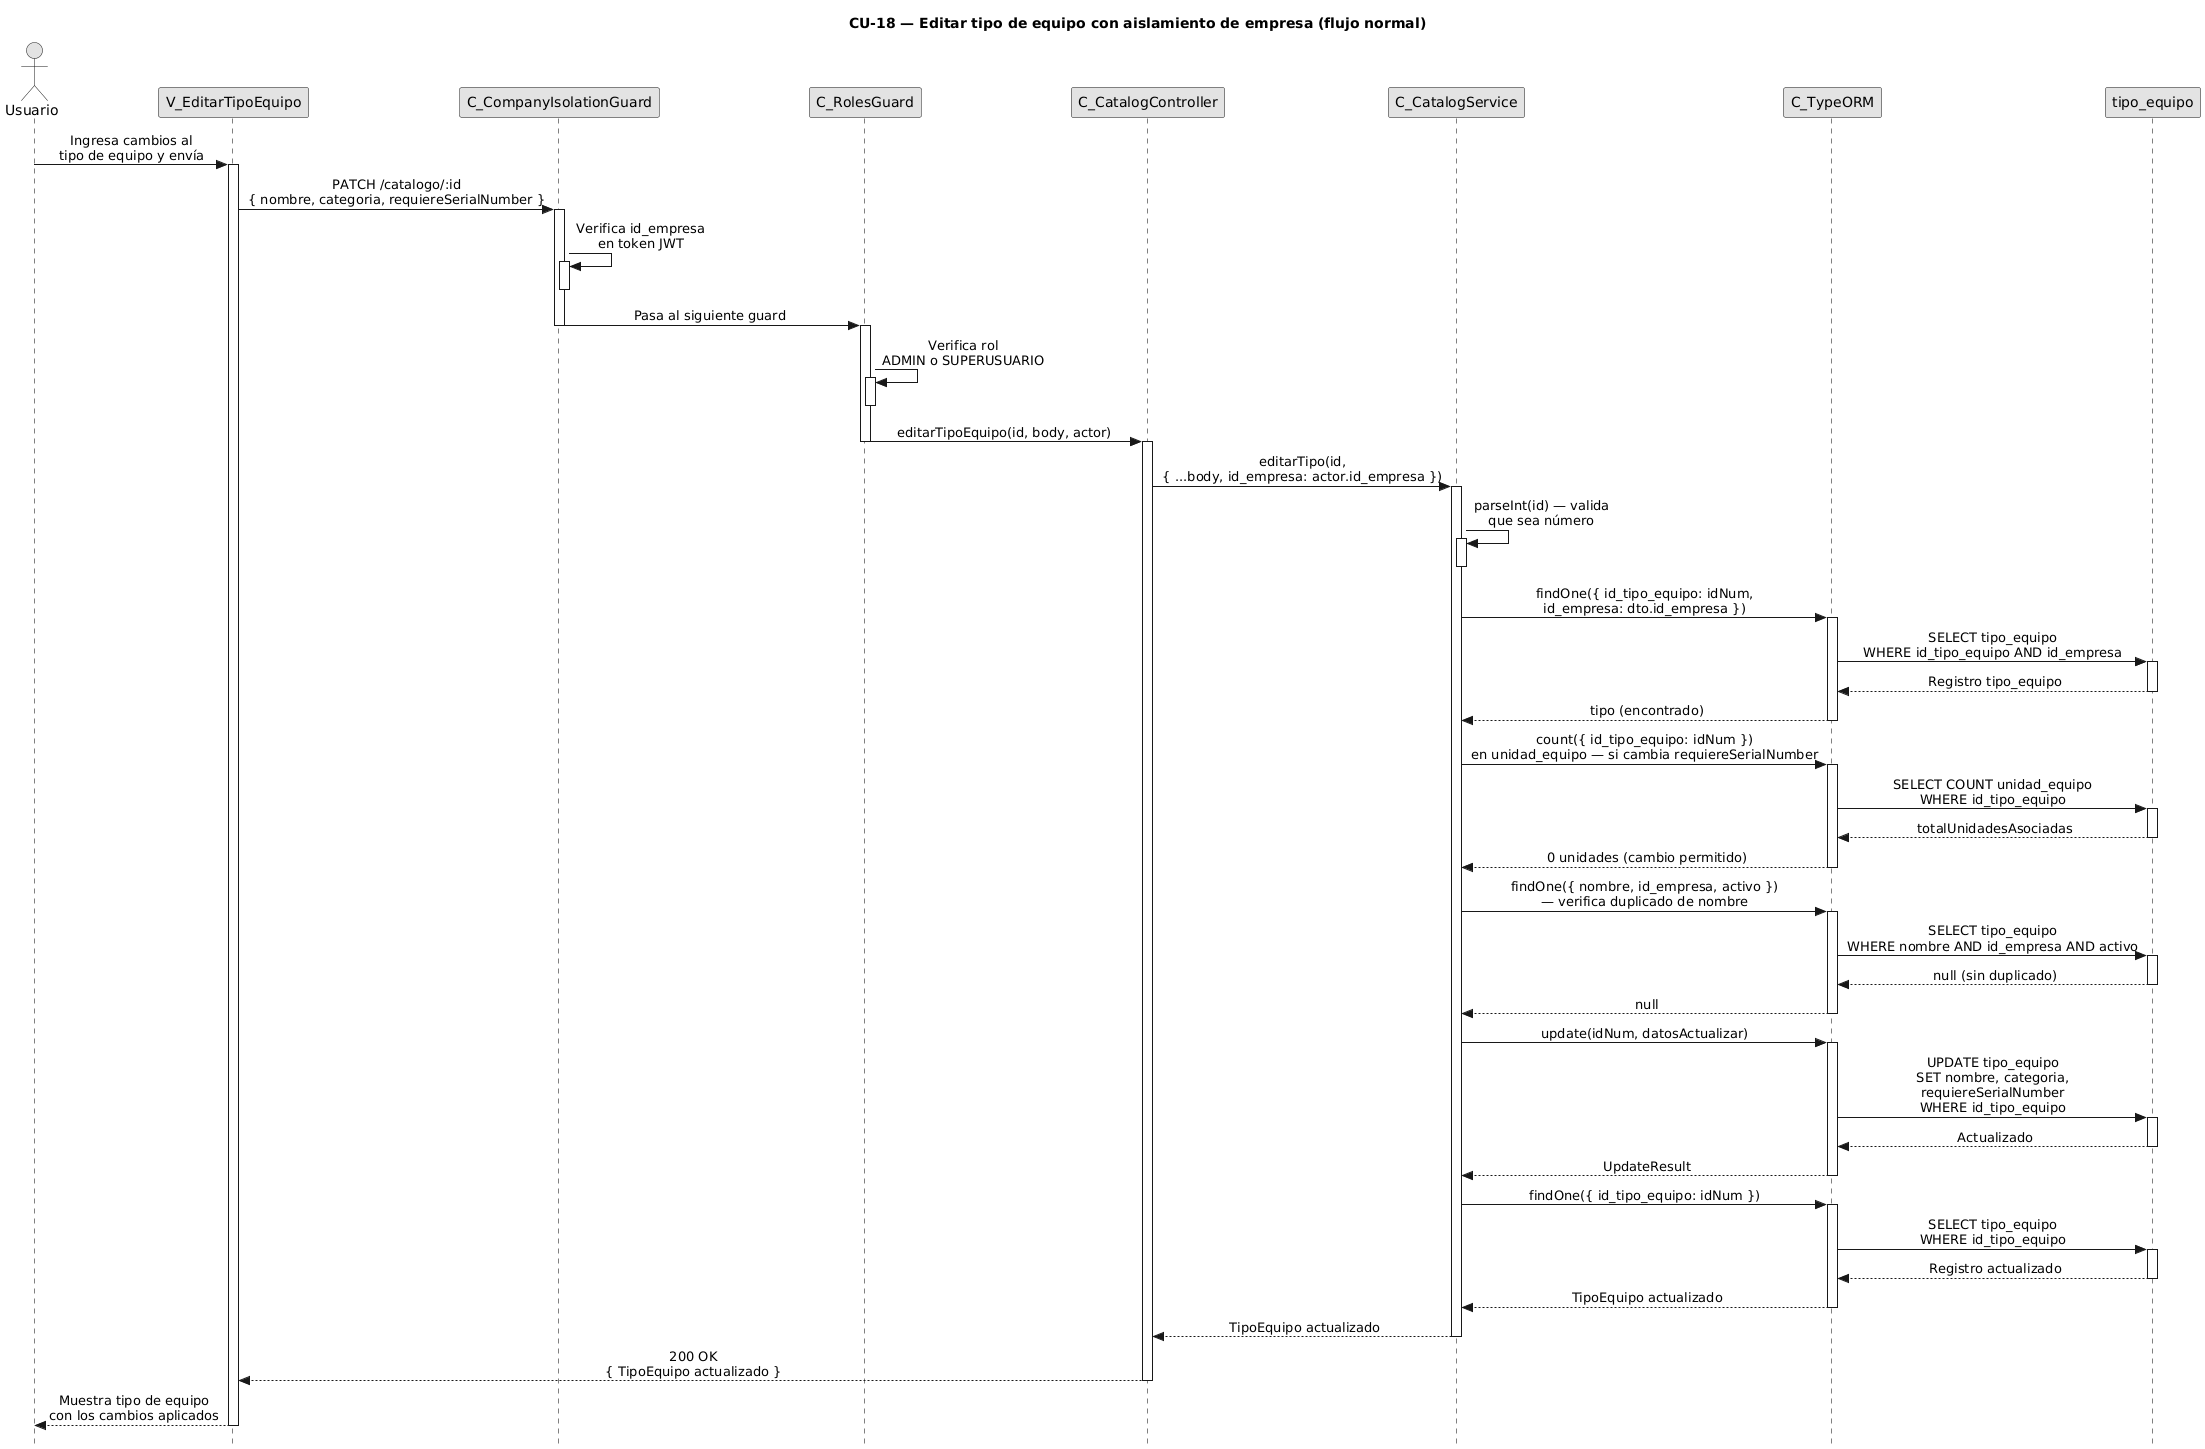

The diagram above was rendered by PlantUML. Its source (embedded in the PNG):
@startuml CU18-normal
title CU-18 — Editar tipo de equipo con aislamiento de empresa (flujo normal)

skinparam style strictuml
skinparam monochrome true
skinparam shadowing false
skinparam sequenceMessageAlign center
skinparam ParticipantPadding 70
skinparam ActorPadding 30
skinparam sequence {
  MessageAlign center
  LifeLineBorderColor black
}
hide footbox

actor "Usuario" as user
participant "V_EditarTipoEquipo" as view
participant "C_CompanyIsolationGuard" as cig
participant "C_RolesGuard" as rg
participant "C_CatalogController" as ctrl
participant "C_CatalogService" as svc
participant "C_TypeORM" as orm
participant "tipo_equipo" as tent

user -> view : Ingresa cambios al\ntipo de equipo y envía
activate view

view -> cig : PATCH /catalogo/:id\n{ nombre, categoria, requiereSerialNumber }
activate cig

cig -> cig : Verifica id_empresa\nen token JWT
activate cig
deactivate cig

cig -> rg : Pasa al siguiente guard
deactivate cig
activate rg

rg -> rg : Verifica rol\nADMIN o SUPERUSUARIO
activate rg
deactivate rg

rg -> ctrl : editarTipoEquipo(id, body, actor)
deactivate rg
activate ctrl

ctrl -> svc : editarTipo(id,\n{ ...body, id_empresa: actor.id_empresa })
activate svc

svc -> svc : parseInt(id) — valida\nque sea número
activate svc
deactivate svc

svc -> orm : findOne({ id_tipo_equipo: idNum,\nid_empresa: dto.id_empresa })
activate orm

orm -> tent : SELECT tipo_equipo\nWHERE id_tipo_equipo AND id_empresa
activate tent
tent --> orm : Registro tipo_equipo
deactivate tent

orm --> svc : tipo (encontrado)
deactivate orm

svc -> orm : count({ id_tipo_equipo: idNum })\nen unidad_equipo — si cambia requiereSerialNumber
activate orm

orm -> tent : SELECT COUNT unidad_equipo\nWHERE id_tipo_equipo
activate tent
tent --> orm : totalUnidadesAsociadas
deactivate tent

orm --> svc : 0 unidades (cambio permitido)
deactivate orm

svc -> orm : findOne({ nombre, id_empresa, activo })\n— verifica duplicado de nombre
activate orm

orm -> tent : SELECT tipo_equipo\nWHERE nombre AND id_empresa AND activo
activate tent
tent --> orm : null (sin duplicado)
deactivate tent

orm --> svc : null
deactivate orm

svc -> orm : update(idNum, datosActualizar)
activate orm

orm -> tent : UPDATE tipo_equipo\nSET nombre, categoria,\nrequiereSerialNumber\nWHERE id_tipo_equipo
activate tent
tent --> orm : Actualizado
deactivate tent

orm --> svc : UpdateResult
deactivate orm

svc -> orm : findOne({ id_tipo_equipo: idNum })
activate orm

orm -> tent : SELECT tipo_equipo\nWHERE id_tipo_equipo
activate tent
tent --> orm : Registro actualizado
deactivate tent

orm --> svc : TipoEquipo actualizado
deactivate orm

svc --> ctrl : TipoEquipo actualizado
deactivate svc

ctrl --> view : 200 OK\n{ TipoEquipo actualizado }
deactivate ctrl

view --> user : Muestra tipo de equipo\ncon los cambios aplicados
deactivate view

@enduml